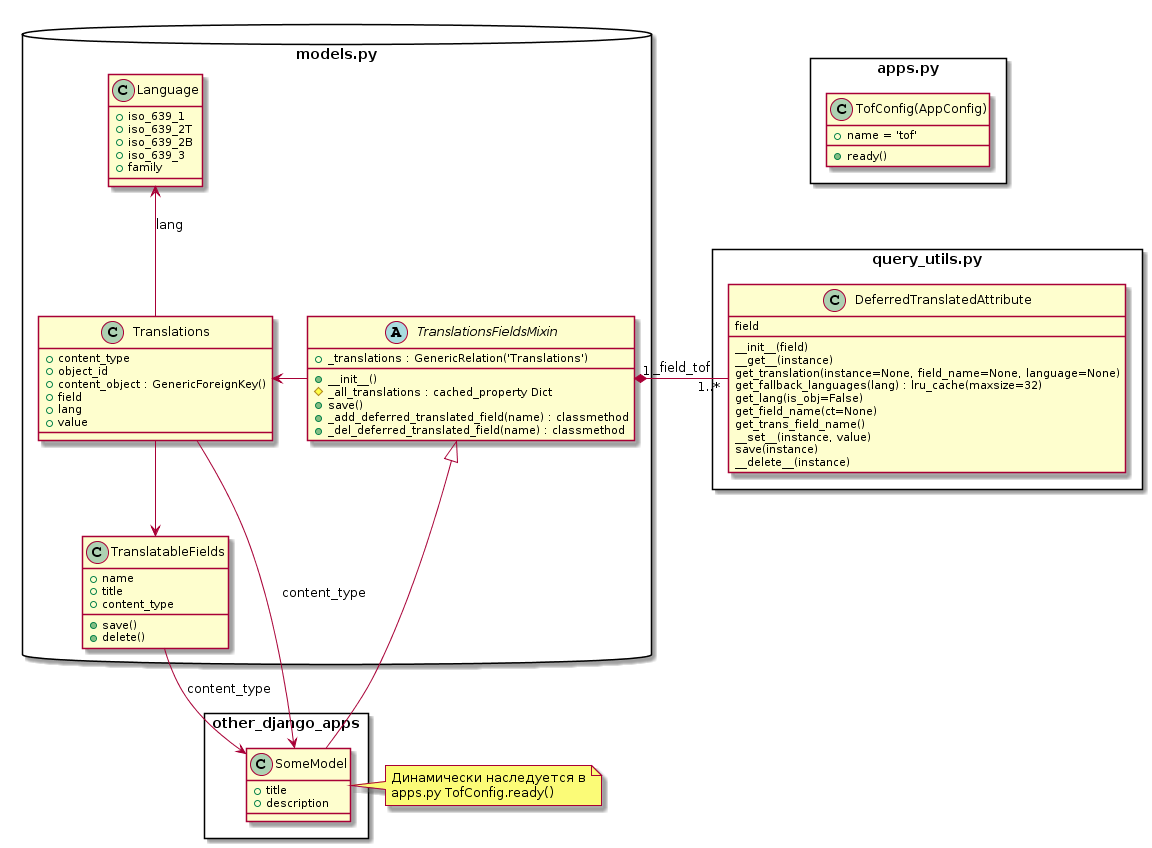

The diagram above was rendered by PlantUML. Its source (embedded in the PNG):
@startuml
package models.py <<Database>> {
  class Translations {
    + content_type
    + object_id
    + {field} content_object : GenericForeignKey()
    + field
    + lang
    + value
  }

  abstract class TranslationsFieldsMixin {
    + {field} _translations : GenericRelation('Translations')
    + __init__()
    # {method} _all_translations : cached_property Dict
    + save()
    + _add_deferred_translated_field(name) : classmethod
    + _del_deferred_translated_field(name) : classmethod
  }

  class TranslatableFields {
    + name
    + title
    + content_type
    + save()
    + delete()
  }

  class Language {
    + iso_639_1
    + iso_639_2T
    + iso_639_2B
    + iso_639_3
    + family
  }
  Translations -up-> Language : "lang"
  Translations -down-> TranslatableFields
  TranslationsFieldsMixin -> Translations
}
package apps.py <<Rectangle>>{
  class TofConfig(AppConfig) {
    + name = 'tof'
    + ready()
  }
}

package query_utils.py <<Rectangle>>{
  class DeferredTranslatedAttribute {
    field
    __init__(field)
    __get__(instance)
    get_translation(instance=None, field_name=None, language=None)
    get_fallback_languages(lang) : lru_cache(maxsize=32)
    get_lang(is_obj=False)
    get_field_name(ct=None)
    get_trans_field_name()
    __set__(instance, value)
    save(instance)
    __delete__(instance)
  }
}

package other_django_apps <<Rectangle>>{
  class SomeModel{
    + title
    + description
  }
}

note right of SomeModel : Динамически наследуется в\napps.py TofConfig.ready()

TranslationsFieldsMixin <|-- SomeModel
TranslationsFieldsMixin "1" *-right- "1..*" DeferredTranslatedAttribute : "_field_tof"
Translations --> SomeModel : "content_type"
TranslatableFields --> SomeModel : "content_type"
@enduml